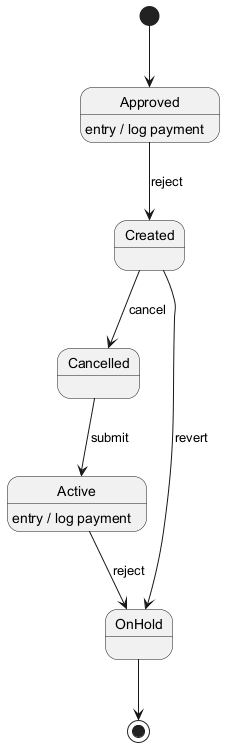

The diagram above was rendered by PlantUML. Its source (embedded in the PNG):
@startuml
skinparam backgroundColor #FFFFFF
skinparam classBackgroundColor #E8F4FA
skinparam classBorderColor #2C7DA0
[*] --> Approved
Approved --> Created : reject
Approved : entry / log payment
Created --> Cancelled : cancel
Cancelled --> Active : submit
Active --> OnHold : reject
Active : entry / log payment
Created --> OnHold : revert
OnHold --> [*]
@enduml